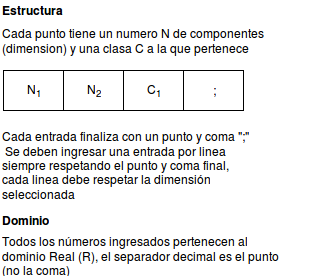

The diagram above was exported from draw.io. Its source (the exported page's mxGraphModel, read from the mxfile embedded in the PNG):
<mxGraphModel dx="811" dy="466" grid="1" gridSize="10" guides="1" tooltips="1" connect="1" arrows="1" fold="1" page="1" pageScale="1" pageWidth="826" pageHeight="1169" background="#ffffff" math="0" shadow="0">
  <root>
    <mxCell id="0" />
    <mxCell id="1" parent="0" />
    <mxCell id="624a96ac5754e827-24" value="N&lt;sub&gt;1&lt;/sub&gt;" style="whiteSpace=wrap;html=1;strokeColor=#000000;" vertex="1" parent="1">
      <mxGeometry x="162" y="190" width="60" height="40" as="geometry" />
    </mxCell>
    <mxCell id="624a96ac5754e827-25" value="N&lt;sub&gt;2&lt;/sub&gt;" style="whiteSpace=wrap;html=1;strokeColor=#000000;" vertex="1" parent="1">
      <mxGeometry x="222" y="190" width="60" height="40" as="geometry" />
    </mxCell>
    <mxCell id="624a96ac5754e827-26" value="C&lt;sub&gt;1&lt;/sub&gt;" style="whiteSpace=wrap;html=1;strokeColor=#000000;" vertex="1" parent="1">
      <mxGeometry x="282" y="190" width="60" height="40" as="geometry" />
    </mxCell>
    <mxCell id="624a96ac5754e827-27" value="&lt;b&gt;Estructura&lt;/b&gt;" style="text;html=1;strokeColor=none;fillColor=none;align=center;verticalAlign=middle;whiteSpace=wrap;" vertex="1" parent="1">
      <mxGeometry x="170" y="120" width="40" height="20" as="geometry" />
    </mxCell>
    <mxCell id="624a96ac5754e827-28" value="&lt;div align=&quot;left&quot;&gt;Cada punto tiene un numero N de componentes (dimension) y una clasa C a la que pertenece&lt;br&gt;&lt;/div&gt;" style="text;html=1;strokeColor=none;fillColor=none;align=center;verticalAlign=middle;whiteSpace=wrap;" vertex="1" parent="1">
      <mxGeometry x="160" y="140" width="320" height="40" as="geometry" />
    </mxCell>
    <mxCell id="624a96ac5754e827-29" value="&lt;div align=&quot;left&quot;&gt;Cada entrada finaliza con un punto y coma &quot;;&quot;&lt;br&gt;&lt;/div&gt;&lt;div align=&quot;left&quot;&gt;&amp;nbsp;Se deben ingresar una entrada por linea siempre respetando el punto y coma final,&lt;br&gt;&lt;/div&gt;&lt;div align=&quot;left&quot;&gt;cada linea debe respetar la dimensión seleccionada&lt;br&gt;&lt;/div&gt;" style="text;html=1;strokeColor=none;fillColor=none;align=center;verticalAlign=middle;whiteSpace=wrap;" vertex="1" parent="1">
      <mxGeometry x="160" y="250" width="270" height="70" as="geometry" />
    </mxCell>
    <mxCell id="624a96ac5754e827-30" value=";" style="whiteSpace=wrap;html=1;strokeColor=#000000;" vertex="1" parent="1">
      <mxGeometry x="342" y="190" width="60" height="40" as="geometry" />
    </mxCell>
    <mxCell id="624a96ac5754e827-31" value="&lt;b&gt;Dominio&lt;/b&gt;" style="text;html=1;strokeColor=none;fillColor=none;align=center;verticalAlign=middle;whiteSpace=wrap;" vertex="1" parent="1">
      <mxGeometry x="163" y="330" width="40" height="20" as="geometry" />
    </mxCell>
    <mxCell id="624a96ac5754e827-32" value="&lt;div align=&quot;left&quot;&gt;Todos los números ingresados pertenecen al dominio Real (R), el separador decimal es el punto (no la coma)&lt;br&gt;&lt;/div&gt;" style="text;html=1;strokeColor=none;fillColor=none;align=center;verticalAlign=middle;whiteSpace=wrap;" vertex="1" parent="1">
      <mxGeometry x="160" y="360" width="288" height="30" as="geometry" />
    </mxCell>
  </root>
</mxGraphModel>